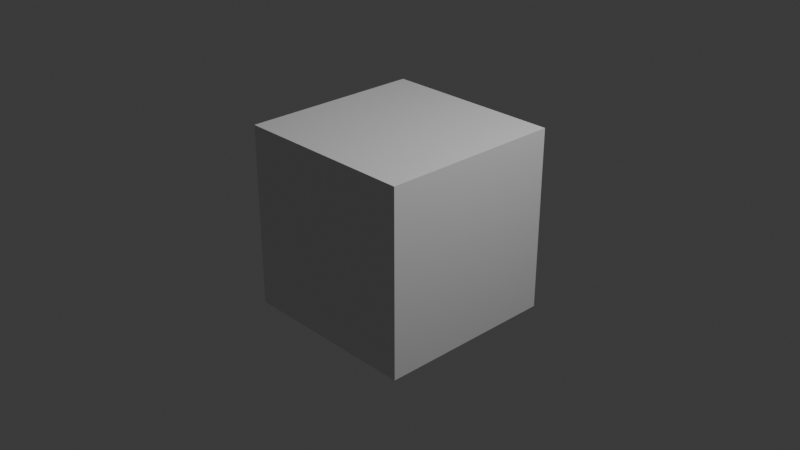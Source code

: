 # Source: cube.blend  (saved by Blender 4.5.90; exported with 4.5.12 LTS)
import bpy
from mathutils import Matrix  # noqa: F401  (used for matrix-valued properties, if any)

bpy.ops.wm.read_factory_settings(use_empty=True)
scene = bpy.context.scene
scene.name = 'Scene'

# ---- collections
col_collection = bpy.data.collections.new('Collection'); scene.collection.children.link(col_collection)

# ---- materials (node trees are filled in below, after node groups)
mat_material = bpy.data.materials.new('Material')
mat_material.alpha_threshold = 0.0
mat_material.roughness = 0.5
mat_material.line_color = (0.0, 0.0, 0.0, 1.0)

# ---- material node trees
mat_material.use_nodes = True; mat_material.node_tree.nodes.clear()
_N = mat_material.node_tree.nodes; _L = mat_material.node_tree.links
n0 = _N.new('ShaderNodeOutputMaterial'); n0.name = 'Material Output'; n0.location = (200, 100)
n1 = _N.new('ShaderNodeBsdfPrincipled'); n1.name = 'Principled BSDF'; n1.location = (-200, 100)
n1.inputs[3].default_value = 1.45
_L.new(n1.outputs[0], n0.inputs[0])
n0.is_active_output = True

# ---- world
world_world = bpy.data.worlds.new('World'); scene.world = world_world
world_world.use_nodes = True; world_world.node_tree.nodes.clear()
_N = world_world.node_tree.nodes; _L = world_world.node_tree.links
n0 = _N.new('ShaderNodeOutputWorld'); n0.name = 'World Output'; n0.location = (200, 100)
n1 = _N.new('ShaderNodeBackground'); n1.name = 'Background'; n1.location = (-200, 100)
n1.inputs[0].default_value = (0.05088, 0.05088, 0.05088, 1.0)
_L.new(n1.outputs[0], n0.inputs[0])
n0.is_active_output = True
world_world.color = (0.05088, 0.05088, 0.05088)
world_world.sun_shadow_jitter_overblur = 0.0

# ---- cameras
cam_camera = bpy.data.cameras.new('Camera')
cam_camera.clip_end = 100.0
cam_camera.ortho_scale = 7.314

# ---- lights
light_light = bpy.data.lights.new('Light', 'POINT')
light_light.energy = 1000.0
light_light.shadow_soft_size = 0.1

# ---- meshes
me_cube = bpy.data.meshes.new('Cube')
me_cube.from_pydata([(1.0, 1.0, 1.0), (1.0, 1.0, -1.0), (1.0, -1.0, 1.0), (1.0, -1.0, -1.0), (-1.0, 1.0, 1.0), (-1.0, 1.0, -1.0), (-1.0, -1.0, 1.0), (-1.0, -1.0, -1.0)], [], [(0, 4, 6, 2), (3, 2, 6, 7), (7, 6, 4, 5), (5, 1, 3, 7), (1, 0, 2, 3), (5, 4, 0, 1)])
_uv = me_cube.uv_layers.new(name='UVMap')
_uv.uv.foreach_set('vector', [0.625, 0.5, 0.875, 0.5, 0.875, 0.75, 0.625, 0.75, 0.375, 0.75, 0.625, 0.75, 0.625, 1.0, 0.375, 1.0, 0.375, 0.0, 0.625, 0.0, 0.625, 0.25, 0.375, 0.25, 0.125, 0.5, 0.375, 0.5, 0.375, 0.75, 0.125, 0.75, 0.375, 0.5, 0.625, 0.5, 0.625, 0.75, 0.375, 0.75, 0.375, 0.25, 0.625, 0.25, 0.625, 0.5, 0.375, 0.5])
me_cube.materials.append(mat_material)
me_cube.use_mirror_vertex_groups = False
me_cube.update()

# ---- objects
ob_cube = bpy.data.objects.new('Cube', me_cube)
ob_light = bpy.data.objects.new('Light', light_light)
ob_camera = bpy.data.objects.new('Camera', cam_camera)

# ---- transforms, parenting, visibility, modifiers, constraints
ob_cube.location = (0.0, 0.0, 0.0)
ob_cube.lock_rotations_4d = False
ob_cube.empty_display_type = 'ARROWS'
ob_cube.lineart.crease_threshold = 0.0
ob_light.location = (4.076, 1.005, 5.904)
ob_light.rotation_euler = (0.6503, 0.05522, 1.866)
ob_light.lock_rotations_4d = False
ob_light.empty_display_type = 'ARROWS'
ob_light.color = (0.0, 0.0, 0.0, 0.0)
ob_light.lineart.crease_threshold = 0.0
ob_camera.location = (7.359, -6.926, 4.958)
ob_camera.rotation_euler = (1.109, 0.0, 0.8149)
ob_camera.lock_rotations_4d = False
ob_camera.empty_display_type = 'ARROWS'
ob_camera.color = (0.0, 0.0, 0.0, 0.0)
ob_camera.display_type = 'WIRE'
ob_camera.lineart.crease_threshold = 0.0

# ---- collection membership
col_collection.objects.link(ob_cube)
col_collection.objects.link(ob_light)
col_collection.objects.link(ob_camera)

# ---- scene / render settings (as saved in the file)
scene.camera = ob_camera
scene.frame_start = 1; scene.frame_end = 250; scene.frame_set(1)
scene.render.engine = 'BLENDER_EEVEE_NEXT'
bpy.context.view_layer.update()
